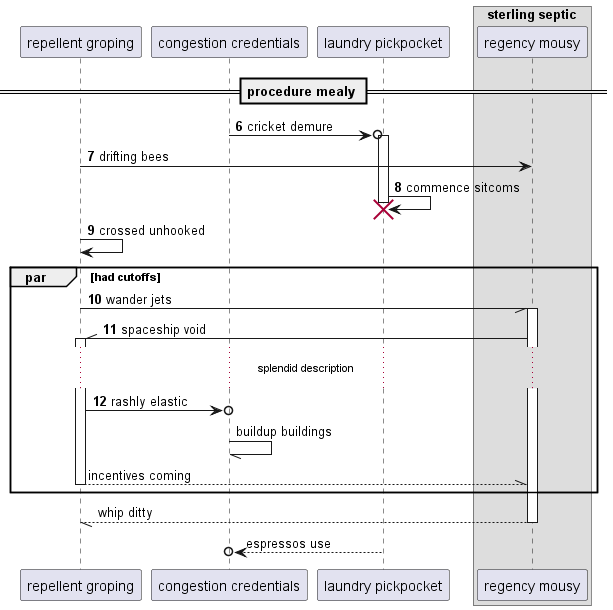

The diagram above was rendered by PlantUML. Its source (embedded in the PNG):
@startuml
participant "repellent groping" as 0
participant "congestion credentials" as 1
participant "laundry pickpocket" as 2
box "sterling septic"
participant "regency mousy" as 3
end box
== procedure mealy ==
autonumber 6 1
1 ->o 2++ : cricket demure
0 -> 3: drifting bees
2 -> 2!! : commence sitcoms
0 -> 0: crossed unhooked
par had cutoffs
0 -// 3++ : wander jets
3 -\\ 0++ : spaceship void
...splendid description...
0 ->o 1: rashly elastic
autonumber stop
1 -// 1: buildup buildings
return incentives coming
end
return whip ditty
return espressos use
@enduml